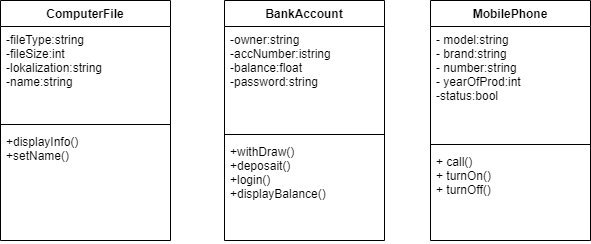

The diagram above was exported from draw.io. Its source (the exported page's mxGraphModel, read from the mxfile embedded in the PNG):
<mxGraphModel dx="1422" dy="762" grid="1" gridSize="10" guides="1" tooltips="1" connect="1" arrows="1" fold="1" page="1" pageScale="1" pageWidth="827" pageHeight="1169" math="0" shadow="0">
  <root>
    <mxCell id="0" />
    <mxCell id="1" parent="0" />
    <mxCell id="JOaPK1BuftoO8KScHGxE-1" value="ComputerFile" style="swimlane;fontStyle=1;align=center;verticalAlign=top;childLayout=stackLayout;horizontal=1;startSize=26;horizontalStack=0;resizeParent=1;resizeParentMax=0;resizeLast=0;collapsible=1;marginBottom=0;" parent="1" vertex="1">
      <mxGeometry x="30" y="140" width="170" height="240" as="geometry" />
    </mxCell>
    <mxCell id="JOaPK1BuftoO8KScHGxE-2" value="-fileType:string&#10;-fileSize:int&#10;-lokalization:string&#10;-name:string" style="text;strokeColor=none;fillColor=none;align=left;verticalAlign=top;spacingLeft=4;spacingRight=4;overflow=hidden;rotatable=0;points=[[0,0.5],[1,0.5]];portConstraint=eastwest;" parent="JOaPK1BuftoO8KScHGxE-1" vertex="1">
      <mxGeometry y="26" width="170" height="94" as="geometry" />
    </mxCell>
    <mxCell id="JOaPK1BuftoO8KScHGxE-3" value="" style="line;strokeWidth=1;fillColor=none;align=left;verticalAlign=middle;spacingTop=-1;spacingLeft=3;spacingRight=3;rotatable=0;labelPosition=right;points=[];portConstraint=eastwest;" parent="JOaPK1BuftoO8KScHGxE-1" vertex="1">
      <mxGeometry y="120" width="170" height="8" as="geometry" />
    </mxCell>
    <mxCell id="JOaPK1BuftoO8KScHGxE-4" value="+displayInfo()&#10;+setName()&#10;&#10;" style="text;strokeColor=none;fillColor=none;align=left;verticalAlign=top;spacingLeft=4;spacingRight=4;overflow=hidden;rotatable=0;points=[[0,0.5],[1,0.5]];portConstraint=eastwest;" parent="JOaPK1BuftoO8KScHGxE-1" vertex="1">
      <mxGeometry y="128" width="170" height="112" as="geometry" />
    </mxCell>
    <mxCell id="JOaPK1BuftoO8KScHGxE-5" value="BankAccount" style="swimlane;fontStyle=1;align=center;verticalAlign=top;childLayout=stackLayout;horizontal=1;startSize=26;horizontalStack=0;resizeParent=1;resizeParentMax=0;resizeLast=0;collapsible=1;marginBottom=0;" parent="1" vertex="1">
      <mxGeometry x="254" y="140" width="160" height="240" as="geometry" />
    </mxCell>
    <mxCell id="JOaPK1BuftoO8KScHGxE-6" value="-owner:string&#10;-accNumber:istring&#10;-balance:float&#10;-password:string" style="text;strokeColor=none;fillColor=none;align=left;verticalAlign=top;spacingLeft=4;spacingRight=4;overflow=hidden;rotatable=0;points=[[0,0.5],[1,0.5]];portConstraint=eastwest;" parent="JOaPK1BuftoO8KScHGxE-5" vertex="1">
      <mxGeometry y="26" width="160" height="104" as="geometry" />
    </mxCell>
    <mxCell id="JOaPK1BuftoO8KScHGxE-7" value="" style="line;strokeWidth=1;fillColor=none;align=left;verticalAlign=middle;spacingTop=-1;spacingLeft=3;spacingRight=3;rotatable=0;labelPosition=right;points=[];portConstraint=eastwest;" parent="JOaPK1BuftoO8KScHGxE-5" vertex="1">
      <mxGeometry y="130" width="160" height="8" as="geometry" />
    </mxCell>
    <mxCell id="JOaPK1BuftoO8KScHGxE-8" value="+withDraw()&#10;+deposait()&#10;+login()&#10;+displayBalance()" style="text;strokeColor=none;fillColor=none;align=left;verticalAlign=top;spacingLeft=4;spacingRight=4;overflow=hidden;rotatable=0;points=[[0,0.5],[1,0.5]];portConstraint=eastwest;" parent="JOaPK1BuftoO8KScHGxE-5" vertex="1">
      <mxGeometry y="138" width="160" height="102" as="geometry" />
    </mxCell>
    <mxCell id="JOaPK1BuftoO8KScHGxE-9" value="MobilePhone" style="swimlane;fontStyle=1;align=center;verticalAlign=top;childLayout=stackLayout;horizontal=1;startSize=26;horizontalStack=0;resizeParent=1;resizeParentMax=0;resizeLast=0;collapsible=1;marginBottom=0;" parent="1" vertex="1">
      <mxGeometry x="460" y="140" width="160" height="240" as="geometry" />
    </mxCell>
    <mxCell id="JOaPK1BuftoO8KScHGxE-10" value="- model:string&#10;- brand:string&#10;- number:string&#10;- yearOfProd:int&#10;-status:bool" style="text;strokeColor=none;fillColor=none;align=left;verticalAlign=top;spacingLeft=4;spacingRight=4;overflow=hidden;rotatable=0;points=[[0,0.5],[1,0.5]];portConstraint=eastwest;" parent="JOaPK1BuftoO8KScHGxE-9" vertex="1">
      <mxGeometry y="26" width="160" height="114" as="geometry" />
    </mxCell>
    <mxCell id="JOaPK1BuftoO8KScHGxE-11" value="" style="line;strokeWidth=1;fillColor=none;align=left;verticalAlign=middle;spacingTop=-1;spacingLeft=3;spacingRight=3;rotatable=0;labelPosition=right;points=[];portConstraint=eastwest;" parent="JOaPK1BuftoO8KScHGxE-9" vertex="1">
      <mxGeometry y="140" width="160" height="8" as="geometry" />
    </mxCell>
    <mxCell id="JOaPK1BuftoO8KScHGxE-12" value="+ call()&#10;+ turnOn()&#10;+ turnOff()" style="text;strokeColor=none;fillColor=none;align=left;verticalAlign=top;spacingLeft=4;spacingRight=4;overflow=hidden;rotatable=0;points=[[0,0.5],[1,0.5]];portConstraint=eastwest;" parent="JOaPK1BuftoO8KScHGxE-9" vertex="1">
      <mxGeometry y="148" width="160" height="92" as="geometry" />
    </mxCell>
  </root>
</mxGraphModel>